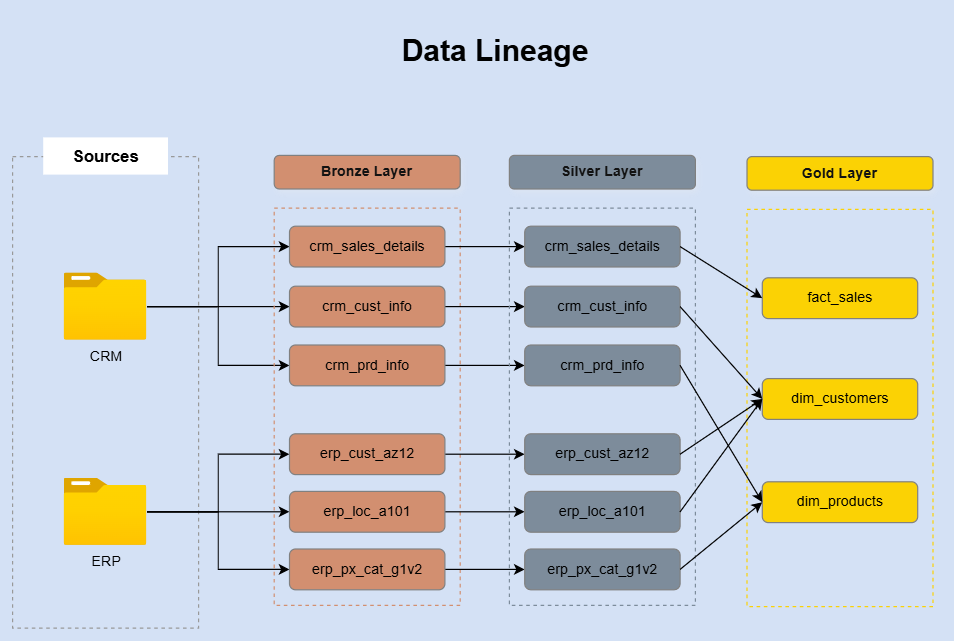

The diagram above was exported from draw.io. Its source (the exported page's mxGraphModel, read from the mxfile embedded in the PNG):
<mxGraphModel dx="942" dy="605" grid="0" gridSize="10" guides="1" tooltips="1" connect="1" arrows="1" fold="1" page="1" pageScale="1" pageWidth="1654" pageHeight="2336" background="light-dark(#FFFFFF,#D4E1F5)" math="0" shadow="0">
  <root>
    <mxCell id="0" />
    <mxCell id="1" parent="0" />
    <mxCell id="KbylByrcjjdB9XN_LQ9b-1" parent="1" style="rounded=0;whiteSpace=wrap;html=1;fillColor=none;dashed=1;strokeColor=light-dark(#000000,#999999);" value="" vertex="1">
      <mxGeometry height="393" width="155" x="538" y="306" as="geometry" />
    </mxCell>
    <mxCell id="KbylByrcjjdB9XN_LQ9b-2" parent="1" style="rounded=0;whiteSpace=wrap;html=1;fillColor=light-dark(#FFFFFF,#FFFFFF);strokeColor=none;fontSize=14;fontStyle=1" value="&lt;font style=&quot;color: light-dark(rgb(0, 0, 0), rgb(0, 0, 0));&quot;&gt;Sources&lt;/font&gt;" vertex="1">
      <mxGeometry height="31" width="104" x="563.5" y="290" as="geometry" />
    </mxCell>
    <mxCell id="X7EebWBYmjHn6hI-A-5U-10" edge="1" parent="1" source="KbylByrcjjdB9XN_LQ9b-3" style="edgeStyle=orthogonalEdgeStyle;rounded=0;orthogonalLoop=1;jettySize=auto;html=1;entryX=0;entryY=0.5;entryDx=0;entryDy=0;strokeColor=light-dark(#000000,#000000);" target="X7EebWBYmjHn6hI-A-5U-5">
      <mxGeometry relative="1" as="geometry" />
    </mxCell>
    <mxCell id="X7EebWBYmjHn6hI-A-5U-15" edge="1" parent="1" source="KbylByrcjjdB9XN_LQ9b-3" style="edgeStyle=orthogonalEdgeStyle;rounded=0;orthogonalLoop=1;jettySize=auto;html=1;entryX=0;entryY=0.5;entryDx=0;entryDy=0;strokeColor=light-dark(#000000,#000000);" target="X7EebWBYmjHn6hI-A-5U-4">
      <mxGeometry relative="1" as="geometry" />
    </mxCell>
    <mxCell id="X7EebWBYmjHn6hI-A-5U-16" edge="1" parent="1" source="KbylByrcjjdB9XN_LQ9b-3" style="edgeStyle=orthogonalEdgeStyle;rounded=0;orthogonalLoop=1;jettySize=auto;html=1;entryX=0;entryY=0.5;entryDx=0;entryDy=0;strokeColor=light-dark(#000000,#000000);" target="X7EebWBYmjHn6hI-A-5U-6">
      <mxGeometry relative="1" as="geometry" />
    </mxCell>
    <mxCell id="KbylByrcjjdB9XN_LQ9b-3" parent="1" style="image;aspect=fixed;html=1;points=[];align=center;fontSize=12;image=img/lib/azure2/general/Folder_Blank.svg;labelBackgroundColor=none;fontStyle=1;fontColor=light-dark(#000000,#000000);" value="&lt;span style=&quot;font-weight: normal;&quot;&gt;CRM&lt;/span&gt;" vertex="1">
      <mxGeometry height="56.00000000000001" width="69" x="581" y="403" as="geometry" />
    </mxCell>
    <mxCell id="X7EebWBYmjHn6hI-A-5U-11" edge="1" parent="1" source="KbylByrcjjdB9XN_LQ9b-4" style="edgeStyle=orthogonalEdgeStyle;rounded=0;orthogonalLoop=1;jettySize=auto;html=1;entryX=0;entryY=0.5;entryDx=0;entryDy=0;strokeColor=light-dark(#000000,#000000);" target="X7EebWBYmjHn6hI-A-5U-7">
      <mxGeometry relative="1" as="geometry" />
    </mxCell>
    <mxCell id="X7EebWBYmjHn6hI-A-5U-13" edge="1" parent="1" source="KbylByrcjjdB9XN_LQ9b-4" style="edgeStyle=orthogonalEdgeStyle;rounded=0;orthogonalLoop=1;jettySize=auto;html=1;entryX=0;entryY=0.5;entryDx=0;entryDy=0;strokeColor=light-dark(#000000,#000000);" target="X7EebWBYmjHn6hI-A-5U-8">
      <mxGeometry relative="1" as="geometry" />
    </mxCell>
    <mxCell id="X7EebWBYmjHn6hI-A-5U-14" edge="1" parent="1" source="KbylByrcjjdB9XN_LQ9b-4" style="edgeStyle=orthogonalEdgeStyle;rounded=0;orthogonalLoop=1;jettySize=auto;html=1;entryX=0;entryY=0.5;entryDx=0;entryDy=0;strokeColor=light-dark(#000000,#000000);" target="X7EebWBYmjHn6hI-A-5U-9">
      <mxGeometry relative="1" as="geometry" />
    </mxCell>
    <mxCell id="KbylByrcjjdB9XN_LQ9b-4" parent="1" style="image;aspect=fixed;html=1;points=[];align=center;fontSize=12;image=img/lib/azure2/general/Folder_Blank.svg;labelBackgroundColor=none;fontStyle=1;fontColor=light-dark(#000000,#000000);" value="&lt;span style=&quot;font-weight: normal;&quot;&gt;ERP&lt;/span&gt;" vertex="1">
      <mxGeometry height="56.00000000000001" width="69" x="581" y="574" as="geometry" />
    </mxCell>
    <mxCell id="X7EebWBYmjHn6hI-A-5U-1" parent="1" style="rounded=0;whiteSpace=wrap;html=1;fillColor=none;strokeColor=light-dark(#000000,#D28F70);dashed=1;" value="" vertex="1">
      <mxGeometry height="331" width="155" x="756" y="349" as="geometry" />
    </mxCell>
    <mxCell id="X7EebWBYmjHn6hI-A-5U-2" parent="1" style="rounded=1;whiteSpace=wrap;html=1;fillColor=#a0522d;fontColor=#ffffff;strokeColor=light-dark(#6D1F00,#808080);shadow=1;glass=0;gradientColor=none;fontStyle=1" value="Bronze Layer" vertex="1">
      <mxGeometry height="28" width="155" x="756" y="305" as="geometry" />
    </mxCell>
    <mxCell id="Q0KvXcKIJZ4aLCa33uTO-1" edge="1" parent="1" source="X7EebWBYmjHn6hI-A-5U-4" style="edgeStyle=orthogonalEdgeStyle;rounded=0;orthogonalLoop=1;jettySize=auto;html=1;exitX=1;exitY=0.5;exitDx=0;exitDy=0;entryX=0;entryY=0.5;entryDx=0;entryDy=0;strokeColor=light-dark(#000000,#000000);" target="BC4q7PjAxrqmbEapKHBo-9">
      <mxGeometry relative="1" as="geometry" />
    </mxCell>
    <mxCell id="X7EebWBYmjHn6hI-A-5U-4" parent="1" style="rounded=1;whiteSpace=wrap;html=1;fillColor=light-dark(#FFFFFF,#D28F70);strokeColor=light-dark(#000000,#808080);fontColor=light-dark(#000000,#000000);" value="crm_sales_details" vertex="1">
      <mxGeometry height="34" width="129.5" x="768.75" y="364" as="geometry" />
    </mxCell>
    <mxCell id="Q0KvXcKIJZ4aLCa33uTO-2" edge="1" parent="1" source="X7EebWBYmjHn6hI-A-5U-5" style="edgeStyle=orthogonalEdgeStyle;rounded=0;orthogonalLoop=1;jettySize=auto;html=1;entryX=0;entryY=0.5;entryDx=0;entryDy=0;strokeColor=light-dark(#000000,#000000);" target="BC4q7PjAxrqmbEapKHBo-10">
      <mxGeometry relative="1" as="geometry" />
    </mxCell>
    <mxCell id="X7EebWBYmjHn6hI-A-5U-5" parent="1" style="rounded=1;whiteSpace=wrap;html=1;fillColor=light-dark(#FFFFFF,#D28F70);strokeColor=light-dark(#000000,#808080);fontColor=light-dark(#000000,#000000);" value="crm_cust_info" vertex="1">
      <mxGeometry height="34" width="129.5" x="768.75" y="414" as="geometry" />
    </mxCell>
    <mxCell id="Q0KvXcKIJZ4aLCa33uTO-3" edge="1" parent="1" source="X7EebWBYmjHn6hI-A-5U-6" style="edgeStyle=orthogonalEdgeStyle;rounded=0;orthogonalLoop=1;jettySize=auto;html=1;strokeColor=light-dark(#000000,#000000);" target="BC4q7PjAxrqmbEapKHBo-11">
      <mxGeometry relative="1" as="geometry" />
    </mxCell>
    <mxCell id="X7EebWBYmjHn6hI-A-5U-6" parent="1" style="rounded=1;whiteSpace=wrap;html=1;fillColor=light-dark(#FFFFFF,#D28F70);strokeColor=light-dark(#000000,#808080);fontColor=light-dark(#000000,#000000);" value="crm_prd_info" vertex="1">
      <mxGeometry height="34" width="129.5" x="768.75" y="463" as="geometry" />
    </mxCell>
    <mxCell id="Q0KvXcKIJZ4aLCa33uTO-5" edge="1" parent="1" source="X7EebWBYmjHn6hI-A-5U-7" style="edgeStyle=orthogonalEdgeStyle;rounded=0;orthogonalLoop=1;jettySize=auto;html=1;strokeColor=light-dark(#000000,#000000);" target="BC4q7PjAxrqmbEapKHBo-12">
      <mxGeometry relative="1" as="geometry" />
    </mxCell>
    <mxCell id="X7EebWBYmjHn6hI-A-5U-7" parent="1" style="rounded=1;whiteSpace=wrap;html=1;fillColor=light-dark(#FFFFFF,#D28F70);strokeColor=light-dark(#000000,#808080);fontColor=light-dark(#000000,#000000);" value="erp_loc_a101" vertex="1">
      <mxGeometry height="34" width="129.5" x="768.75" y="585" as="geometry" />
    </mxCell>
    <mxCell id="Q0KvXcKIJZ4aLCa33uTO-4" edge="1" parent="1" source="X7EebWBYmjHn6hI-A-5U-8" style="edgeStyle=orthogonalEdgeStyle;rounded=0;orthogonalLoop=1;jettySize=auto;html=1;strokeColor=light-dark(#000000,#000000);" target="BC4q7PjAxrqmbEapKHBo-13">
      <mxGeometry relative="1" as="geometry" />
    </mxCell>
    <mxCell id="X7EebWBYmjHn6hI-A-5U-8" parent="1" style="rounded=1;whiteSpace=wrap;html=1;fillColor=light-dark(#FFFFFF,#D28F70);strokeColor=light-dark(#000000,#808080);fontColor=light-dark(#000000,#000000);" value="erp_cust_az12" vertex="1">
      <mxGeometry height="34" width="129.5" x="768.75" y="537" as="geometry" />
    </mxCell>
    <mxCell id="Q0KvXcKIJZ4aLCa33uTO-6" edge="1" parent="1" source="X7EebWBYmjHn6hI-A-5U-9" style="edgeStyle=orthogonalEdgeStyle;rounded=0;orthogonalLoop=1;jettySize=auto;html=1;strokeColor=light-dark(#000000,#000000);" target="BC4q7PjAxrqmbEapKHBo-14">
      <mxGeometry relative="1" as="geometry" />
    </mxCell>
    <mxCell id="X7EebWBYmjHn6hI-A-5U-9" parent="1" style="rounded=1;whiteSpace=wrap;html=1;fillColor=light-dark(#FFFFFF,#D28F70);strokeColor=light-dark(#000000,#808080);fontColor=light-dark(#000000,#000000);" value="erp_px_cat_g1v2" vertex="1">
      <mxGeometry height="34" width="129.5" x="768.75" y="633" as="geometry" />
    </mxCell>
    <mxCell id="UnSbn0CfJyvpGYFoB-VK-1" parent="1" style="text;html=1;whiteSpace=wrap;strokeColor=none;fillColor=none;align=center;verticalAlign=middle;rounded=0;fontSize=25;fontStyle=1;fontColor=light-dark(#000000,#000000);" value="Data Lineage" vertex="1">
      <mxGeometry height="63" width="193" x="844" y="186" as="geometry" />
    </mxCell>
    <mxCell id="BC4q7PjAxrqmbEapKHBo-7" parent="1" style="rounded=0;whiteSpace=wrap;html=1;fillColor=none;strokeColor=light-dark(#000000,#7D8C9B);dashed=1;" value="" vertex="1">
      <mxGeometry height="331" width="155" x="952" y="349" as="geometry" />
    </mxCell>
    <mxCell id="BC4q7PjAxrqmbEapKHBo-8" parent="1" style="rounded=1;whiteSpace=wrap;html=1;fillColor=light-dark(#A0522D,#7D8C9B);fontColor=#ffffff;strokeColor=light-dark(#6D1F00,#808080);shadow=1;glass=0;gradientColor=none;fontStyle=1" value="Silver Layer" vertex="1">
      <mxGeometry height="28" width="155" x="952" y="305" as="geometry" />
    </mxCell>
    <mxCell id="BC4q7PjAxrqmbEapKHBo-9" parent="1" style="rounded=1;whiteSpace=wrap;html=1;fillColor=light-dark(#A0522D,#7D8C9B);strokeColor=light-dark(#000000,#808080);fontColor=light-dark(#000000,#000000);" value="crm_sales_details" vertex="1">
      <mxGeometry height="34" width="129.5" x="964.75" y="364" as="geometry" />
    </mxCell>
    <mxCell id="BC4q7PjAxrqmbEapKHBo-10" parent="1" style="rounded=1;whiteSpace=wrap;html=1;fillColor=light-dark(#A0522D,#7D8C9B);strokeColor=light-dark(#000000,#808080);fontColor=light-dark(#000000,#000000);" value="crm_cust_info" vertex="1">
      <mxGeometry height="34" width="129.5" x="964.75" y="414" as="geometry" />
    </mxCell>
    <mxCell id="BC4q7PjAxrqmbEapKHBo-11" parent="1" style="rounded=1;whiteSpace=wrap;html=1;fillColor=light-dark(#A0522D,#7D8C9B);strokeColor=light-dark(#000000,#808080);fontColor=light-dark(#000000,#000000);" value="crm_prd_info" vertex="1">
      <mxGeometry height="34" width="129.5" x="964.75" y="463" as="geometry" />
    </mxCell>
    <mxCell id="BC4q7PjAxrqmbEapKHBo-12" parent="1" style="rounded=1;whiteSpace=wrap;html=1;fillColor=light-dark(#A0522D,#7D8C9B);strokeColor=light-dark(#000000,#808080);fontColor=light-dark(#000000,#000000);" value="erp_loc_a101" vertex="1">
      <mxGeometry height="34" width="129.5" x="964.75" y="585" as="geometry" />
    </mxCell>
    <mxCell id="BC4q7PjAxrqmbEapKHBo-13" parent="1" style="rounded=1;whiteSpace=wrap;html=1;fillColor=light-dark(#A0522D,#7D8C9B);strokeColor=light-dark(#000000,#808080);fontColor=light-dark(#000000,#000000);" value="erp_cust_az12" vertex="1">
      <mxGeometry height="34" width="129.5" x="964.75" y="537" as="geometry" />
    </mxCell>
    <mxCell id="BC4q7PjAxrqmbEapKHBo-14" parent="1" style="rounded=1;whiteSpace=wrap;html=1;fillColor=light-dark(#A0522D,#7D8C9B);strokeColor=light-dark(#000000,#808080);fontColor=light-dark(#000000,#000000);" value="erp_px_cat_g1v2" vertex="1">
      <mxGeometry height="34" width="129.5" x="964.75" y="633" as="geometry" />
    </mxCell>
    <mxCell id="Uj65EAn_UxxvuOF0ybZi-1" parent="1" style="rounded=0;whiteSpace=wrap;html=1;fillColor=none;strokeColor=light-dark(#000000,#FBD204);dashed=1;" value="" vertex="1">
      <mxGeometry height="331" width="155" x="1150" y="350" as="geometry" />
    </mxCell>
    <mxCell id="Uj65EAn_UxxvuOF0ybZi-2" parent="1" style="rounded=1;whiteSpace=wrap;html=1;fillColor=light-dark(#A0522D,#FBD204);fontColor=#ffffff;strokeColor=light-dark(#6D1F00,#808080);shadow=1;glass=0;gradientColor=none;fontStyle=1" value="Gold Layer" vertex="1">
      <mxGeometry height="28" width="155" x="1150" y="306" as="geometry" />
    </mxCell>
    <mxCell id="Uj65EAn_UxxvuOF0ybZi-3" parent="1" style="rounded=1;whiteSpace=wrap;html=1;fillColor=light-dark(#A0522D,#FBD204);strokeColor=light-dark(#000000,#808080);fontColor=light-dark(#000000,#000000);" value="fact_sales" vertex="1">
      <mxGeometry height="34" width="129.5" x="1162.75" y="407" as="geometry" />
    </mxCell>
    <mxCell id="Uj65EAn_UxxvuOF0ybZi-4" parent="1" style="rounded=1;whiteSpace=wrap;html=1;fillColor=light-dark(#A0522D,#FBD204);strokeColor=light-dark(#000000,#808080);fontColor=light-dark(#000000,#000000);" value="dim_customers" vertex="1">
      <mxGeometry height="34" width="129.5" x="1162.75" y="491" as="geometry" />
    </mxCell>
    <mxCell id="Uj65EAn_UxxvuOF0ybZi-5" parent="1" style="rounded=1;whiteSpace=wrap;html=1;fillColor=light-dark(#A0522D,#FBD204);strokeColor=light-dark(#000000,#808080);fontColor=light-dark(#000000,#000000);" value="dim_products" vertex="1">
      <mxGeometry height="34" width="129.5" x="1162.75" y="577" as="geometry" />
    </mxCell>
    <mxCell id="bLwwwhQnlfk3gEKVol2X-5" edge="1" parent="1" source="BC4q7PjAxrqmbEapKHBo-9" style="endArrow=classic;html=1;rounded=0;entryX=0;entryY=0.5;entryDx=0;entryDy=0;exitX=1;exitY=0.5;exitDx=0;exitDy=0;strokeColor=light-dark(#000000,#000000);" target="Uj65EAn_UxxvuOF0ybZi-3" value="">
      <mxGeometry height="50" relative="1" width="50" as="geometry">
        <mxPoint x="939" y="532" as="sourcePoint" />
        <mxPoint x="989" y="482" as="targetPoint" />
      </mxGeometry>
    </mxCell>
    <mxCell id="bLwwwhQnlfk3gEKVol2X-7" edge="1" parent="1" source="BC4q7PjAxrqmbEapKHBo-10" style="endArrow=classic;html=1;rounded=0;entryX=0;entryY=0.5;entryDx=0;entryDy=0;exitX=1;exitY=0.5;exitDx=0;exitDy=0;strokeColor=light-dark(#000000,#000000);" target="Uj65EAn_UxxvuOF0ybZi-4" value="">
      <mxGeometry height="50" relative="1" width="50" as="geometry">
        <mxPoint x="1091.75" y="422" as="sourcePoint" />
        <mxPoint x="1160.75" y="494" as="targetPoint" />
      </mxGeometry>
    </mxCell>
    <mxCell id="bLwwwhQnlfk3gEKVol2X-8" edge="1" parent="1" source="BC4q7PjAxrqmbEapKHBo-13" style="endArrow=classic;html=1;rounded=0;entryX=0;entryY=0.5;entryDx=0;entryDy=0;exitX=1;exitY=0.5;exitDx=0;exitDy=0;strokeColor=light-dark(#000000,#000000);" target="Uj65EAn_UxxvuOF0ybZi-4" value="">
      <mxGeometry height="50" relative="1" width="50" as="geometry">
        <mxPoint x="1090.75" y="479.5" as="sourcePoint" />
        <mxPoint x="1159.75" y="551.5" as="targetPoint" />
      </mxGeometry>
    </mxCell>
    <mxCell id="bLwwwhQnlfk3gEKVol2X-9" edge="1" parent="1" source="BC4q7PjAxrqmbEapKHBo-12" style="endArrow=classic;html=1;rounded=0;entryX=0;entryY=0.5;entryDx=0;entryDy=0;exitX=1;exitY=0.5;exitDx=0;exitDy=0;strokeColor=light-dark(#000000,#000000);" target="Uj65EAn_UxxvuOF0ybZi-4" value="">
      <mxGeometry height="50" relative="1" width="50" as="geometry">
        <mxPoint x="1094" y="596" as="sourcePoint" />
        <mxPoint x="1163" y="545" as="targetPoint" />
      </mxGeometry>
    </mxCell>
    <mxCell id="bLwwwhQnlfk3gEKVol2X-11" edge="1" parent="1" source="BC4q7PjAxrqmbEapKHBo-14" style="endArrow=classic;html=1;rounded=0;entryX=0;entryY=0.5;entryDx=0;entryDy=0;exitX=1;exitY=0.5;exitDx=0;exitDy=0;strokeColor=light-dark(#000000,#000000);" target="Uj65EAn_UxxvuOF0ybZi-5" value="">
      <mxGeometry height="50" relative="1" width="50" as="geometry">
        <mxPoint x="1102.75" y="639.5" as="sourcePoint" />
        <mxPoint x="1171.75" y="549.5" as="targetPoint" />
      </mxGeometry>
    </mxCell>
    <mxCell id="OGR9kLZuLq205NMyJpbW-4" edge="1" parent="1" source="BC4q7PjAxrqmbEapKHBo-11" style="endArrow=classic;html=1;rounded=0;entryX=0;entryY=0.5;entryDx=0;entryDy=0;exitX=1;exitY=0.5;exitDx=0;exitDy=0;strokeColor=light-dark(#000000,#000000);" target="Uj65EAn_UxxvuOF0ybZi-5" value="">
      <mxGeometry height="50" relative="1" width="50" as="geometry">
        <mxPoint x="1087.75" y="445" as="sourcePoint" />
        <mxPoint x="1156.75" y="522" as="targetPoint" />
      </mxGeometry>
    </mxCell>
  </root>
</mxGraphModel>